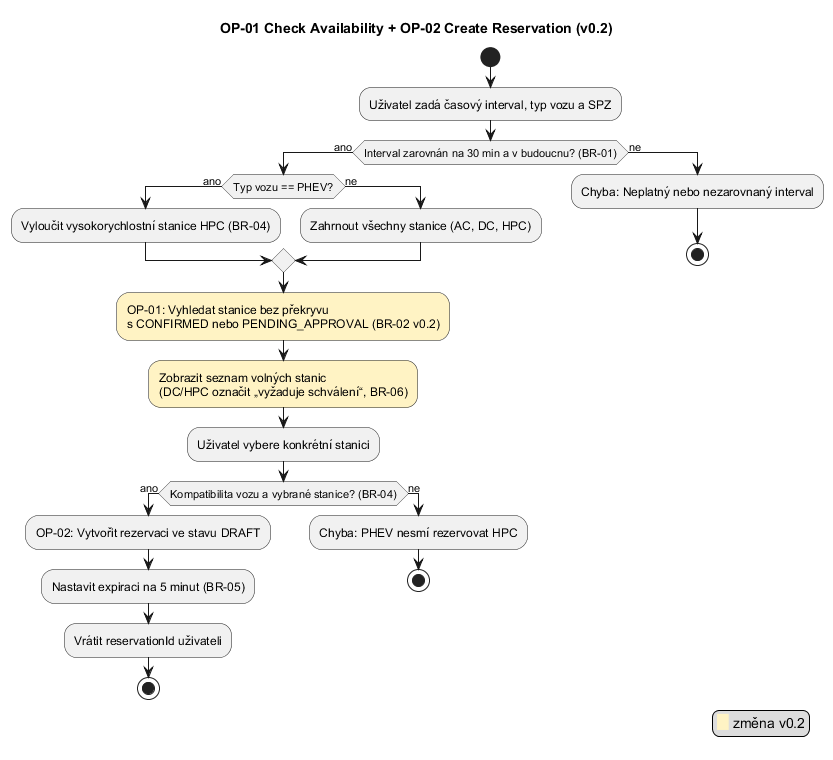

The diagram above was rendered by PlantUML. Its source (embedded in the PNG):
@startuml
skinparam defaultFontName Arial
title OP-01 Check Availability + OP-02 Create Reservation (v0.2)
start
:Uživatel zadá časový interval, typ vozu a SPZ;
if (Interval zarovnán na 30 min a v budoucnu? (BR-01)) then (ano)
  if (Typ vozu == PHEV?) then (ano)
    :Vyloučit vysokorychlostní stanice HPC (BR-04);
  else (ne)
    :Zahrnout všechny stanice (AC, DC, HPC);
  endif
  #FFF3C4:OP-01: Vyhledat stanice bez překryvu
  s CONFIRMED nebo PENDING_APPROVAL (BR-02 v0.2);
  #FFF3C4:Zobrazit seznam volných stanic
  (DC/HPC označit „vyžaduje schválení“, BR-06);
  :Uživatel vybere konkrétní stanici;
  if (Kompatibilita vozu a vybrané stanice? (BR-04)) then (ano)
    :OP-02: Vytvořit rezervaci ve stavu DRAFT;
    :Nastavit expiraci na 5 minut (BR-05);
    :Vrátit reservationId uživateli;
    stop
  else (ne)
    :Chyba: PHEV nesmí rezervovat HPC;
    stop
  endif
else (ne)
  :Chyba: Neplatný nebo nezarovnaný interval;
  stop
endif
legend right
  <back:#FFF3C4>   </back> změna v0.2
endlegend
@enduml